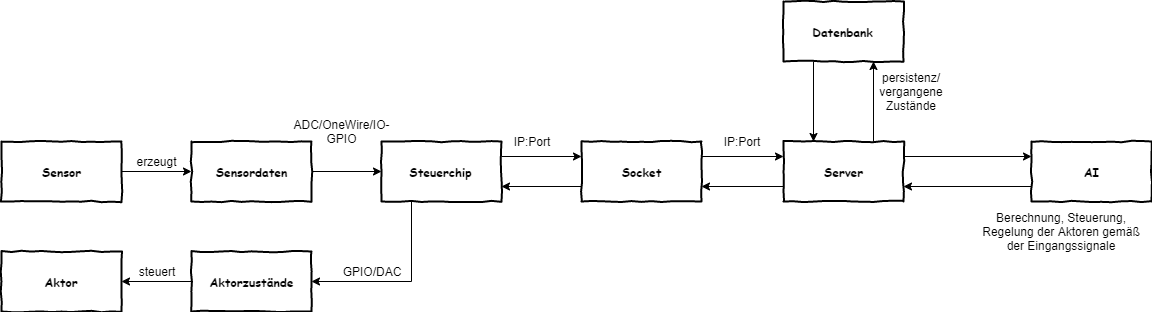

The diagram above was exported from draw.io. Its source (the exported page's mxGraphModel, read from the mxfile embedded in the PNG):
<mxGraphModel dx="1995" dy="1683" grid="1" gridSize="10" guides="1" tooltips="1" connect="1" arrows="1" fold="1" page="1" pageScale="1" pageWidth="827" pageHeight="1169" math="0" shadow="0">
  <root>
    <mxCell id="0" />
    <mxCell id="1" parent="0" />
    <mxCell id="obIvVZ2ls2XKBWJNwqZ7-8" style="edgeStyle=orthogonalEdgeStyle;rounded=0;orthogonalLoop=1;jettySize=auto;html=1;exitX=1;exitY=0.5;exitDx=0;exitDy=0;entryX=0;entryY=0.5;entryDx=0;entryDy=0;" edge="1" parent="1" source="obIvVZ2ls2XKBWJNwqZ7-1" target="obIvVZ2ls2XKBWJNwqZ7-2">
      <mxGeometry relative="1" as="geometry" />
    </mxCell>
    <mxCell id="obIvVZ2ls2XKBWJNwqZ7-1" value="Sensor" style="html=1;whiteSpace=wrap;comic=1;strokeWidth=2;fontFamily=Comic Sans MS;fontStyle=1;" vertex="1" parent="1">
      <mxGeometry x="-30" y="130" width="120" height="60" as="geometry" />
    </mxCell>
    <mxCell id="obIvVZ2ls2XKBWJNwqZ7-9" style="edgeStyle=orthogonalEdgeStyle;rounded=0;orthogonalLoop=1;jettySize=auto;html=1;exitX=1;exitY=0.5;exitDx=0;exitDy=0;entryX=0;entryY=0.5;entryDx=0;entryDy=0;" edge="1" parent="1" source="obIvVZ2ls2XKBWJNwqZ7-2" target="obIvVZ2ls2XKBWJNwqZ7-3">
      <mxGeometry relative="1" as="geometry" />
    </mxCell>
    <mxCell id="obIvVZ2ls2XKBWJNwqZ7-2" value="Sensordaten" style="html=1;whiteSpace=wrap;comic=1;strokeWidth=2;fontFamily=Comic Sans MS;fontStyle=1;" vertex="1" parent="1">
      <mxGeometry x="160" y="130" width="120" height="60" as="geometry" />
    </mxCell>
    <mxCell id="obIvVZ2ls2XKBWJNwqZ7-10" style="edgeStyle=orthogonalEdgeStyle;rounded=0;orthogonalLoop=1;jettySize=auto;html=1;exitX=1;exitY=0.25;exitDx=0;exitDy=0;entryX=0;entryY=0.25;entryDx=0;entryDy=0;" edge="1" parent="1" source="obIvVZ2ls2XKBWJNwqZ7-3" target="obIvVZ2ls2XKBWJNwqZ7-4">
      <mxGeometry relative="1" as="geometry" />
    </mxCell>
    <mxCell id="obIvVZ2ls2XKBWJNwqZ7-19" style="edgeStyle=orthogonalEdgeStyle;rounded=0;orthogonalLoop=1;jettySize=auto;html=1;exitX=0.25;exitY=1;exitDx=0;exitDy=0;entryX=1;entryY=0.5;entryDx=0;entryDy=0;" edge="1" parent="1" source="obIvVZ2ls2XKBWJNwqZ7-3" target="obIvVZ2ls2XKBWJNwqZ7-17">
      <mxGeometry relative="1" as="geometry" />
    </mxCell>
    <mxCell id="obIvVZ2ls2XKBWJNwqZ7-3" value="Steuerchip" style="html=1;whiteSpace=wrap;comic=1;strokeWidth=2;fontFamily=Comic Sans MS;fontStyle=1;" vertex="1" parent="1">
      <mxGeometry x="350" y="130" width="120" height="60" as="geometry" />
    </mxCell>
    <mxCell id="obIvVZ2ls2XKBWJNwqZ7-11" style="edgeStyle=orthogonalEdgeStyle;rounded=0;orthogonalLoop=1;jettySize=auto;html=1;exitX=1;exitY=0.25;exitDx=0;exitDy=0;entryX=0;entryY=0.25;entryDx=0;entryDy=0;" edge="1" parent="1" source="obIvVZ2ls2XKBWJNwqZ7-4" target="obIvVZ2ls2XKBWJNwqZ7-5">
      <mxGeometry relative="1" as="geometry" />
    </mxCell>
    <mxCell id="obIvVZ2ls2XKBWJNwqZ7-15" style="edgeStyle=orthogonalEdgeStyle;rounded=0;orthogonalLoop=1;jettySize=auto;html=1;exitX=0;exitY=0.75;exitDx=0;exitDy=0;entryX=1;entryY=0.75;entryDx=0;entryDy=0;" edge="1" parent="1" source="obIvVZ2ls2XKBWJNwqZ7-4" target="obIvVZ2ls2XKBWJNwqZ7-3">
      <mxGeometry relative="1" as="geometry" />
    </mxCell>
    <mxCell id="obIvVZ2ls2XKBWJNwqZ7-4" value="Socket" style="html=1;whiteSpace=wrap;comic=1;strokeWidth=2;fontFamily=Comic Sans MS;fontStyle=1;" vertex="1" parent="1">
      <mxGeometry x="550" y="130" width="120" height="60" as="geometry" />
    </mxCell>
    <mxCell id="obIvVZ2ls2XKBWJNwqZ7-12" style="edgeStyle=orthogonalEdgeStyle;rounded=0;orthogonalLoop=1;jettySize=auto;html=1;exitX=1;exitY=0.25;exitDx=0;exitDy=0;entryX=0;entryY=0.25;entryDx=0;entryDy=0;" edge="1" parent="1" source="obIvVZ2ls2XKBWJNwqZ7-5" target="obIvVZ2ls2XKBWJNwqZ7-6">
      <mxGeometry relative="1" as="geometry" />
    </mxCell>
    <mxCell id="obIvVZ2ls2XKBWJNwqZ7-14" style="edgeStyle=orthogonalEdgeStyle;rounded=0;orthogonalLoop=1;jettySize=auto;html=1;exitX=0;exitY=0.75;exitDx=0;exitDy=0;entryX=1;entryY=0.75;entryDx=0;entryDy=0;" edge="1" parent="1" source="obIvVZ2ls2XKBWJNwqZ7-5" target="obIvVZ2ls2XKBWJNwqZ7-4">
      <mxGeometry relative="1" as="geometry" />
    </mxCell>
    <mxCell id="obIvVZ2ls2XKBWJNwqZ7-30" style="edgeStyle=orthogonalEdgeStyle;rounded=0;orthogonalLoop=1;jettySize=auto;html=1;exitX=0.75;exitY=0;exitDx=0;exitDy=0;entryX=0.75;entryY=1;entryDx=0;entryDy=0;" edge="1" parent="1" source="obIvVZ2ls2XKBWJNwqZ7-5" target="obIvVZ2ls2XKBWJNwqZ7-28">
      <mxGeometry relative="1" as="geometry" />
    </mxCell>
    <mxCell id="obIvVZ2ls2XKBWJNwqZ7-5" value="Server" style="html=1;whiteSpace=wrap;comic=1;strokeWidth=2;fontFamily=Comic Sans MS;fontStyle=1;" vertex="1" parent="1">
      <mxGeometry x="752" y="130" width="120" height="60" as="geometry" />
    </mxCell>
    <mxCell id="obIvVZ2ls2XKBWJNwqZ7-13" style="edgeStyle=orthogonalEdgeStyle;rounded=0;orthogonalLoop=1;jettySize=auto;html=1;exitX=0;exitY=0.75;exitDx=0;exitDy=0;entryX=1;entryY=0.75;entryDx=0;entryDy=0;" edge="1" parent="1" source="obIvVZ2ls2XKBWJNwqZ7-6" target="obIvVZ2ls2XKBWJNwqZ7-5">
      <mxGeometry relative="1" as="geometry" />
    </mxCell>
    <mxCell id="obIvVZ2ls2XKBWJNwqZ7-6" value="AI" style="html=1;whiteSpace=wrap;comic=1;strokeWidth=2;fontFamily=Comic Sans MS;fontStyle=1;" vertex="1" parent="1">
      <mxGeometry x="1000" y="130" width="120" height="60" as="geometry" />
    </mxCell>
    <mxCell id="obIvVZ2ls2XKBWJNwqZ7-20" style="edgeStyle=orthogonalEdgeStyle;rounded=0;orthogonalLoop=1;jettySize=auto;html=1;exitX=0;exitY=0.5;exitDx=0;exitDy=0;entryX=1;entryY=0.5;entryDx=0;entryDy=0;" edge="1" parent="1" source="obIvVZ2ls2XKBWJNwqZ7-17" target="obIvVZ2ls2XKBWJNwqZ7-18">
      <mxGeometry relative="1" as="geometry" />
    </mxCell>
    <mxCell id="obIvVZ2ls2XKBWJNwqZ7-17" value="Aktorzustände" style="html=1;whiteSpace=wrap;comic=1;strokeWidth=2;fontFamily=Comic Sans MS;fontStyle=1;" vertex="1" parent="1">
      <mxGeometry x="160" y="240" width="120" height="60" as="geometry" />
    </mxCell>
    <mxCell id="obIvVZ2ls2XKBWJNwqZ7-18" value="Aktor" style="html=1;whiteSpace=wrap;comic=1;strokeWidth=2;fontFamily=Comic Sans MS;fontStyle=1;" vertex="1" parent="1">
      <mxGeometry x="-30" y="240" width="120" height="60" as="geometry" />
    </mxCell>
    <mxCell id="obIvVZ2ls2XKBWJNwqZ7-22" value="erzeugt" style="text;html=1;strokeColor=none;fillColor=none;align=center;verticalAlign=middle;whiteSpace=wrap;rounded=0;" vertex="1" parent="1">
      <mxGeometry x="105" y="140" width="40" height="20" as="geometry" />
    </mxCell>
    <mxCell id="obIvVZ2ls2XKBWJNwqZ7-23" value="steuert" style="text;html=1;strokeColor=none;fillColor=none;align=center;verticalAlign=middle;whiteSpace=wrap;rounded=0;" vertex="1" parent="1">
      <mxGeometry x="105" y="250" width="40" height="20" as="geometry" />
    </mxCell>
    <mxCell id="obIvVZ2ls2XKBWJNwqZ7-24" value="GPIO/DAC" style="text;html=1;strokeColor=none;fillColor=none;align=center;verticalAlign=middle;whiteSpace=wrap;rounded=0;" vertex="1" parent="1">
      <mxGeometry x="320" y="250" width="40" height="20" as="geometry" />
    </mxCell>
    <mxCell id="obIvVZ2ls2XKBWJNwqZ7-25" value="ADC/OneWire/IO-GPIO" style="text;html=1;strokeColor=none;fillColor=none;align=center;verticalAlign=middle;whiteSpace=wrap;rounded=0;" vertex="1" parent="1">
      <mxGeometry x="290" y="110" width="40" height="20" as="geometry" />
    </mxCell>
    <mxCell id="obIvVZ2ls2XKBWJNwqZ7-26" value="IP:Port" style="text;html=1;strokeColor=none;fillColor=none;align=center;verticalAlign=middle;whiteSpace=wrap;rounded=0;" vertex="1" parent="1">
      <mxGeometry x="480" y="120" width="40" height="20" as="geometry" />
    </mxCell>
    <mxCell id="obIvVZ2ls2XKBWJNwqZ7-27" value="IP:Port" style="text;html=1;strokeColor=none;fillColor=none;align=center;verticalAlign=middle;whiteSpace=wrap;rounded=0;" vertex="1" parent="1">
      <mxGeometry x="690" y="120" width="40" height="20" as="geometry" />
    </mxCell>
    <mxCell id="obIvVZ2ls2XKBWJNwqZ7-29" style="edgeStyle=orthogonalEdgeStyle;rounded=0;orthogonalLoop=1;jettySize=auto;html=1;exitX=0.25;exitY=1;exitDx=0;exitDy=0;entryX=0.25;entryY=0;entryDx=0;entryDy=0;" edge="1" parent="1" source="obIvVZ2ls2XKBWJNwqZ7-28" target="obIvVZ2ls2XKBWJNwqZ7-5">
      <mxGeometry relative="1" as="geometry" />
    </mxCell>
    <mxCell id="obIvVZ2ls2XKBWJNwqZ7-28" value="Datenbank" style="html=1;whiteSpace=wrap;comic=1;strokeWidth=2;fontFamily=Comic Sans MS;fontStyle=1;" vertex="1" parent="1">
      <mxGeometry x="752" y="-10" width="120" height="60" as="geometry" />
    </mxCell>
    <mxCell id="obIvVZ2ls2XKBWJNwqZ7-31" value="persistenz/ vergangene Zustände" style="text;html=1;strokeColor=none;fillColor=none;align=center;verticalAlign=middle;whiteSpace=wrap;rounded=0;" vertex="1" parent="1">
      <mxGeometry x="860" y="70" width="40" height="20" as="geometry" />
    </mxCell>
    <mxCell id="obIvVZ2ls2XKBWJNwqZ7-32" value="Berechnung, Steuerung, Regelung der Aktoren gemäß der Eingangssignale" style="text;html=1;strokeColor=none;fillColor=none;align=center;verticalAlign=middle;whiteSpace=wrap;rounded=0;" vertex="1" parent="1">
      <mxGeometry x="940" y="200" width="180" height="40" as="geometry" />
    </mxCell>
  </root>
</mxGraphModel>